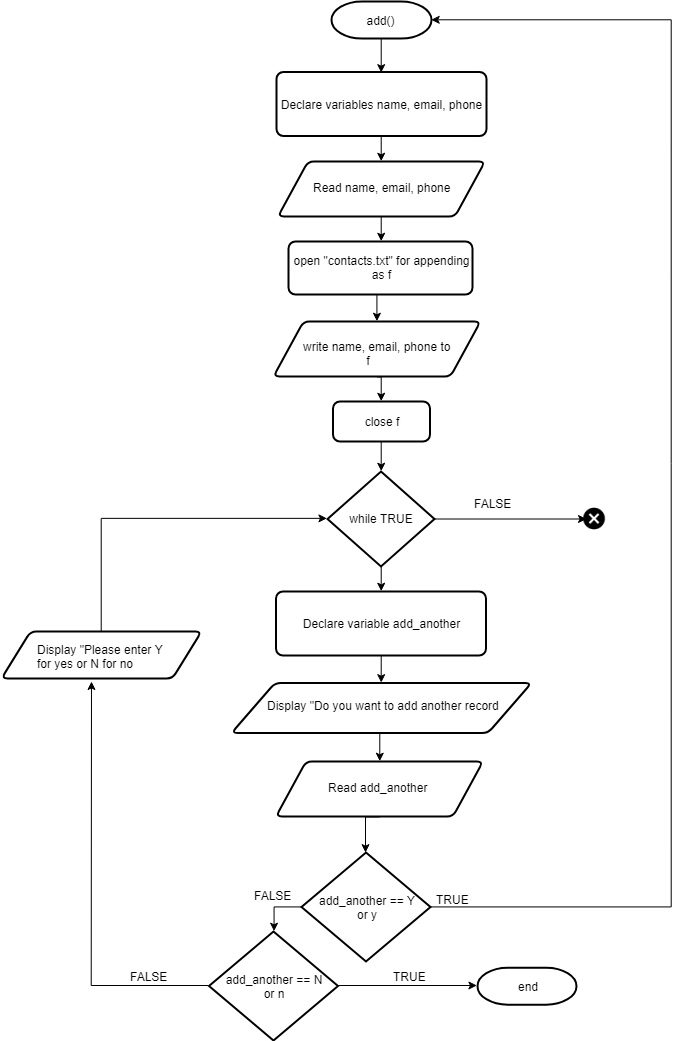

The diagram above was exported from draw.io. Its source (the exported page's mxGraphModel, read from the mxfile embedded in the PNG):
<mxGraphModel dx="1246" dy="766" grid="1" gridSize="10" guides="1" tooltips="1" connect="1" arrows="1" fold="1" page="1" pageScale="1" pageWidth="2339" pageHeight="3300" math="0" shadow="0">
  <root>
    <mxCell id="0" />
    <mxCell id="1" parent="0" />
    <mxCell id="EUf_wwhq9F0S8D6pEqKd-1" value="" style="resizable=0;html=1;align=left;verticalAlign=bottom;labelBackgroundColor=#ffffff;fontSize=10;" connectable="0" vertex="1" parent="1">
      <mxGeometry x="449" y="757.5" as="geometry" />
    </mxCell>
    <mxCell id="EUf_wwhq9F0S8D6pEqKd-18" style="edgeStyle=orthogonalEdgeStyle;rounded=0;orthogonalLoop=1;jettySize=auto;html=1;exitX=0.5;exitY=1;exitDx=0;exitDy=0;exitPerimeter=0;entryX=0.5;entryY=0;entryDx=0;entryDy=0;" edge="1" parent="1" source="EUf_wwhq9F0S8D6pEqKd-2" target="EUf_wwhq9F0S8D6pEqKd-3">
      <mxGeometry relative="1" as="geometry" />
    </mxCell>
    <mxCell id="EUf_wwhq9F0S8D6pEqKd-2" value="add()" style="strokeWidth=2;html=1;shape=mxgraph.flowchart.terminator;whiteSpace=wrap;fontSize=12;" vertex="1" parent="1">
      <mxGeometry x="400" y="720" width="100" height="37" as="geometry" />
    </mxCell>
    <mxCell id="EUf_wwhq9F0S8D6pEqKd-19" style="edgeStyle=orthogonalEdgeStyle;rounded=0;orthogonalLoop=1;jettySize=auto;html=1;exitX=0.5;exitY=1;exitDx=0;exitDy=0;entryX=0.5;entryY=0;entryDx=0;entryDy=0;" edge="1" parent="1" source="EUf_wwhq9F0S8D6pEqKd-3" target="EUf_wwhq9F0S8D6pEqKd-7">
      <mxGeometry relative="1" as="geometry" />
    </mxCell>
    <mxCell id="EUf_wwhq9F0S8D6pEqKd-3" value="Declare variables name, email, phone" style="rounded=1;whiteSpace=wrap;html=1;absoluteArcSize=1;arcSize=14;strokeWidth=2;fontSize=12;" vertex="1" parent="1">
      <mxGeometry x="345" y="790.5" width="210" height="64" as="geometry" />
    </mxCell>
    <mxCell id="EUf_wwhq9F0S8D6pEqKd-6" value="" style="resizable=0;html=1;align=left;verticalAlign=bottom;labelBackgroundColor=#ffffff;fontSize=10;" connectable="0" vertex="1" parent="1">
      <mxGeometry x="435.5" y="887" as="geometry" />
    </mxCell>
    <mxCell id="EUf_wwhq9F0S8D6pEqKd-20" style="edgeStyle=orthogonalEdgeStyle;rounded=0;orthogonalLoop=1;jettySize=auto;html=1;exitX=0.5;exitY=1;exitDx=0;exitDy=0;entryX=0.5;entryY=0;entryDx=0;entryDy=0;" edge="1" parent="1" source="EUf_wwhq9F0S8D6pEqKd-7" target="EUf_wwhq9F0S8D6pEqKd-10">
      <mxGeometry relative="1" as="geometry" />
    </mxCell>
    <mxCell id="EUf_wwhq9F0S8D6pEqKd-7" value="" style="verticalLabelPosition=bottom;verticalAlign=top;html=1;strokeWidth=2;shape=parallelogram;perimeter=parallelogramPerimeter;whiteSpace=wrap;rounded=1;arcSize=12;size=0.14492753623188515;fontSize=12;" vertex="1" parent="1">
      <mxGeometry x="346.5" y="880" width="207" height="55" as="geometry" />
    </mxCell>
    <mxCell id="EUf_wwhq9F0S8D6pEqKd-8" value="Read n&lt;span&gt;ame, email, phone&lt;/span&gt;&lt;br&gt;" style="text;html=1;resizable=0;points=[];autosize=1;align=left;verticalAlign=top;spacingTop=-4;fontSize=12;" vertex="1" parent="1">
      <mxGeometry x="380" y="897.5" width="150" height="20" as="geometry" />
    </mxCell>
    <mxCell id="EUf_wwhq9F0S8D6pEqKd-9" value="" style="resizable=0;html=1;align=left;verticalAlign=bottom;labelBackgroundColor=#ffffff;fontSize=10;" connectable="0" vertex="1" parent="1">
      <mxGeometry x="449.5" y="935" as="geometry" />
    </mxCell>
    <mxCell id="EUf_wwhq9F0S8D6pEqKd-21" style="edgeStyle=orthogonalEdgeStyle;rounded=0;orthogonalLoop=1;jettySize=auto;html=1;exitX=0.5;exitY=1;exitDx=0;exitDy=0;entryX=0.5;entryY=0;entryDx=0;entryDy=0;" edge="1" parent="1" source="EUf_wwhq9F0S8D6pEqKd-10" target="EUf_wwhq9F0S8D6pEqKd-13">
      <mxGeometry relative="1" as="geometry" />
    </mxCell>
    <mxCell id="EUf_wwhq9F0S8D6pEqKd-10" value="open &quot;contacts.txt&quot; for appending&lt;br&gt;as f&lt;br&gt;" style="rounded=1;whiteSpace=wrap;html=1;absoluteArcSize=1;arcSize=14;strokeWidth=2;fontSize=12;" vertex="1" parent="1">
      <mxGeometry x="357" y="960" width="184" height="53" as="geometry" />
    </mxCell>
    <mxCell id="EUf_wwhq9F0S8D6pEqKd-11" value="" style="resizable=0;html=1;align=left;verticalAlign=bottom;labelBackgroundColor=#ffffff;fontSize=10;" connectable="0" vertex="1" parent="1">
      <mxGeometry x="449" y="1013" as="geometry" />
    </mxCell>
    <mxCell id="EUf_wwhq9F0S8D6pEqKd-12" value="" style="resizable=0;html=1;align=left;verticalAlign=bottom;labelBackgroundColor=#ffffff;fontSize=10;" connectable="0" vertex="1" parent="1">
      <mxGeometry x="431" y="1047" as="geometry" />
    </mxCell>
    <mxCell id="EUf_wwhq9F0S8D6pEqKd-22" style="edgeStyle=orthogonalEdgeStyle;rounded=0;orthogonalLoop=1;jettySize=auto;html=1;exitX=0.5;exitY=1;exitDx=0;exitDy=0;entryX=0.5;entryY=0;entryDx=0;entryDy=0;" edge="1" parent="1" source="EUf_wwhq9F0S8D6pEqKd-13" target="EUf_wwhq9F0S8D6pEqKd-16">
      <mxGeometry relative="1" as="geometry" />
    </mxCell>
    <mxCell id="EUf_wwhq9F0S8D6pEqKd-13" value="" style="verticalLabelPosition=bottom;verticalAlign=top;html=1;strokeWidth=2;shape=parallelogram;perimeter=parallelogramPerimeter;whiteSpace=wrap;rounded=1;arcSize=12;size=0.14492753623188515;fontSize=12;" vertex="1" parent="1">
      <mxGeometry x="342" y="1040" width="207" height="55" as="geometry" />
    </mxCell>
    <mxCell id="EUf_wwhq9F0S8D6pEqKd-14" value="write n&lt;span&gt;ame, email, phone to&lt;br&gt;&lt;/span&gt;&amp;nbsp; &amp;nbsp; &amp;nbsp; &amp;nbsp; &amp;nbsp; &amp;nbsp; &amp;nbsp; &amp;nbsp; &amp;nbsp; &amp;nbsp;f&lt;br&gt;" style="text;html=1;resizable=0;points=[];autosize=1;align=left;verticalAlign=top;spacingTop=-4;fontSize=12;" vertex="1" parent="1">
      <mxGeometry x="370" y="1056" width="160" height="30" as="geometry" />
    </mxCell>
    <mxCell id="EUf_wwhq9F0S8D6pEqKd-15" value="" style="resizable=0;html=1;align=left;verticalAlign=bottom;labelBackgroundColor=#ffffff;fontSize=10;" connectable="0" vertex="1" parent="1">
      <mxGeometry x="445" y="1095" as="geometry" />
    </mxCell>
    <mxCell id="EUf_wwhq9F0S8D6pEqKd-27" style="edgeStyle=orthogonalEdgeStyle;rounded=0;orthogonalLoop=1;jettySize=auto;html=1;exitX=0.5;exitY=1;exitDx=0;exitDy=0;entryX=0.5;entryY=0;entryDx=0;entryDy=0;entryPerimeter=0;" edge="1" parent="1" source="EUf_wwhq9F0S8D6pEqKd-16" target="EUf_wwhq9F0S8D6pEqKd-23">
      <mxGeometry relative="1" as="geometry" />
    </mxCell>
    <mxCell id="EUf_wwhq9F0S8D6pEqKd-16" value="close f" style="rounded=1;whiteSpace=wrap;html=1;absoluteArcSize=1;arcSize=14;strokeWidth=2;fontSize=12;" vertex="1" parent="1">
      <mxGeometry x="401.5" y="1120" width="97" height="40" as="geometry" />
    </mxCell>
    <mxCell id="EUf_wwhq9F0S8D6pEqKd-17" value="" style="resizable=0;html=1;align=left;verticalAlign=bottom;labelBackgroundColor=#ffffff;fontSize=10;" connectable="0" vertex="1" parent="1">
      <mxGeometry x="445" y="1173" as="geometry" />
    </mxCell>
    <mxCell id="EUf_wwhq9F0S8D6pEqKd-41" style="edgeStyle=orthogonalEdgeStyle;rounded=0;orthogonalLoop=1;jettySize=auto;html=1;exitX=0.5;exitY=1;exitDx=0;exitDy=0;exitPerimeter=0;entryX=0.5;entryY=0;entryDx=0;entryDy=0;" edge="1" parent="1" source="EUf_wwhq9F0S8D6pEqKd-23" target="EUf_wwhq9F0S8D6pEqKd-34">
      <mxGeometry relative="1" as="geometry" />
    </mxCell>
    <mxCell id="EUf_wwhq9F0S8D6pEqKd-23" value="while TRUE" style="strokeWidth=2;html=1;shape=mxgraph.flowchart.decision;whiteSpace=wrap;fontSize=12;" vertex="1" parent="1">
      <mxGeometry x="396" y="1190" width="107" height="95" as="geometry" />
    </mxCell>
    <mxCell id="EUf_wwhq9F0S8D6pEqKd-24" value="" style="endArrow=classic;html=1;exitX=1;exitY=0.5;exitDx=0;exitDy=0;exitPerimeter=0;" edge="1" parent="1">
      <mxGeometry width="50" height="50" relative="1" as="geometry">
        <mxPoint x="503" y="1237.5" as="sourcePoint" />
        <mxPoint x="655" y="1237.5" as="targetPoint" />
      </mxGeometry>
    </mxCell>
    <mxCell id="EUf_wwhq9F0S8D6pEqKd-25" value="" style="shape=image;html=1;verticalAlign=top;verticalLabelPosition=bottom;labelBackgroundColor=#ffffff;imageAspect=0;aspect=fixed;image=https://cdn0.iconfinder.com/data/icons/very-basic-android-l-lollipop-icon-pack/24/close-128.png" vertex="1" parent="1">
      <mxGeometry x="650" y="1224.5" width="26" height="26" as="geometry" />
    </mxCell>
    <mxCell id="EUf_wwhq9F0S8D6pEqKd-26" value="FALSE" style="text;html=1;resizable=0;points=[];autosize=1;align=left;verticalAlign=top;spacingTop=-4;fontSize=12;" vertex="1" parent="1">
      <mxGeometry x="541" y="1213" width="47" height="14" as="geometry" />
    </mxCell>
    <mxCell id="EUf_wwhq9F0S8D6pEqKd-44" style="edgeStyle=orthogonalEdgeStyle;rounded=0;orthogonalLoop=1;jettySize=auto;html=1;exitX=0.5;exitY=1;exitDx=0;exitDy=0;entryX=0.5;entryY=0;entryDx=0;entryDy=0;" edge="1" parent="1" source="EUf_wwhq9F0S8D6pEqKd-28" target="EUf_wwhq9F0S8D6pEqKd-36">
      <mxGeometry relative="1" as="geometry" />
    </mxCell>
    <mxCell id="EUf_wwhq9F0S8D6pEqKd-28" value="" style="verticalLabelPosition=bottom;verticalAlign=top;html=1;strokeWidth=2;shape=parallelogram;perimeter=parallelogramPerimeter;whiteSpace=wrap;rounded=1;arcSize=12;size=0.14492753623188515;fontSize=12;" vertex="1" parent="1">
      <mxGeometry x="300" y="1401.5" width="300" height="50" as="geometry" />
    </mxCell>
    <mxCell id="EUf_wwhq9F0S8D6pEqKd-29" value="Display &quot;Do you want to add another record" style="text;html=1;resizable=0;points=[];autosize=1;align=left;verticalAlign=top;spacingTop=-4;fontSize=12;" vertex="1" parent="1">
      <mxGeometry x="333.5" y="1415" width="250" height="20" as="geometry" />
    </mxCell>
    <mxCell id="EUf_wwhq9F0S8D6pEqKd-30" value="" style="resizable=0;html=1;align=left;verticalAlign=bottom;labelBackgroundColor=#ffffff;fontSize=10;" connectable="0" vertex="1" parent="1">
      <mxGeometry x="396.9999999999999" y="1448.5" as="geometry" />
    </mxCell>
    <mxCell id="EUf_wwhq9F0S8D6pEqKd-31" value="" style="resizable=0;html=1;align=left;verticalAlign=bottom;labelBackgroundColor=#ffffff;fontSize=10;" connectable="0" vertex="1" parent="1">
      <mxGeometry x="403.5" y="1450" as="geometry" />
    </mxCell>
    <mxCell id="EUf_wwhq9F0S8D6pEqKd-43" style="edgeStyle=orthogonalEdgeStyle;rounded=0;orthogonalLoop=1;jettySize=auto;html=1;exitX=0.5;exitY=1;exitDx=0;exitDy=0;entryX=0.5;entryY=0;entryDx=0;entryDy=0;" edge="1" parent="1" source="EUf_wwhq9F0S8D6pEqKd-34" target="EUf_wwhq9F0S8D6pEqKd-28">
      <mxGeometry relative="1" as="geometry" />
    </mxCell>
    <mxCell id="EUf_wwhq9F0S8D6pEqKd-34" value="Declare variable add_another" style="rounded=1;whiteSpace=wrap;html=1;absoluteArcSize=1;arcSize=14;strokeWidth=2;fontSize=12;" vertex="1" parent="1">
      <mxGeometry x="344.5" y="1310" width="210" height="64" as="geometry" />
    </mxCell>
    <mxCell id="EUf_wwhq9F0S8D6pEqKd-35" value="" style="resizable=0;html=1;align=left;verticalAlign=bottom;labelBackgroundColor=#ffffff;fontSize=10;" connectable="0" vertex="1" parent="1">
      <mxGeometry x="438" y="1390" as="geometry" />
    </mxCell>
    <mxCell id="EUf_wwhq9F0S8D6pEqKd-54" style="edgeStyle=orthogonalEdgeStyle;rounded=0;orthogonalLoop=1;jettySize=auto;html=1;exitX=0.5;exitY=1;exitDx=0;exitDy=0;entryX=0.5;entryY=0;entryDx=0;entryDy=0;entryPerimeter=0;" edge="1" parent="1" source="EUf_wwhq9F0S8D6pEqKd-36" target="EUf_wwhq9F0S8D6pEqKd-46">
      <mxGeometry relative="1" as="geometry" />
    </mxCell>
    <mxCell id="EUf_wwhq9F0S8D6pEqKd-36" value="" style="verticalLabelPosition=bottom;verticalAlign=top;html=1;strokeWidth=2;shape=parallelogram;perimeter=parallelogramPerimeter;whiteSpace=wrap;rounded=1;arcSize=12;size=0.14492753623188515;fontSize=12;" vertex="1" parent="1">
      <mxGeometry x="344.5" y="1480" width="207" height="55" as="geometry" />
    </mxCell>
    <mxCell id="EUf_wwhq9F0S8D6pEqKd-37" value="Read add_another&lt;br&gt;" style="text;html=1;resizable=0;points=[];autosize=1;align=left;verticalAlign=top;spacingTop=-4;fontSize=12;" vertex="1" parent="1">
      <mxGeometry x="395" y="1497.5" width="110" height="20" as="geometry" />
    </mxCell>
    <mxCell id="EUf_wwhq9F0S8D6pEqKd-38" value="" style="resizable=0;html=1;align=left;verticalAlign=bottom;labelBackgroundColor=#ffffff;fontSize=10;" connectable="0" vertex="1" parent="1">
      <mxGeometry x="449.5" y="1525" as="geometry" />
    </mxCell>
    <mxCell id="EUf_wwhq9F0S8D6pEqKd-58" style="edgeStyle=orthogonalEdgeStyle;rounded=0;orthogonalLoop=1;jettySize=auto;html=1;exitX=0;exitY=0.5;exitDx=0;exitDy=0;exitPerimeter=0;entryX=0.5;entryY=0;entryDx=0;entryDy=0;entryPerimeter=0;" edge="1" parent="1" source="EUf_wwhq9F0S8D6pEqKd-46" target="EUf_wwhq9F0S8D6pEqKd-57">
      <mxGeometry relative="1" as="geometry" />
    </mxCell>
    <mxCell id="EUf_wwhq9F0S8D6pEqKd-69" style="edgeStyle=orthogonalEdgeStyle;rounded=0;orthogonalLoop=1;jettySize=auto;html=1;exitX=1;exitY=0.5;exitDx=0;exitDy=0;exitPerimeter=0;entryX=1;entryY=0.5;entryDx=0;entryDy=0;entryPerimeter=0;" edge="1" parent="1" source="EUf_wwhq9F0S8D6pEqKd-46" target="EUf_wwhq9F0S8D6pEqKd-2">
      <mxGeometry relative="1" as="geometry">
        <Array as="points">
          <mxPoint x="740" y="1625" />
          <mxPoint x="740" y="738" />
        </Array>
      </mxGeometry>
    </mxCell>
    <mxCell id="EUf_wwhq9F0S8D6pEqKd-46" value="add_another == Y&lt;br&gt;or y&lt;br&gt;" style="strokeWidth=2;html=1;shape=mxgraph.flowchart.decision;whiteSpace=wrap;fontSize=12;" vertex="1" parent="1">
      <mxGeometry x="370" y="1571" width="129" height="109" as="geometry" />
    </mxCell>
    <mxCell id="EUf_wwhq9F0S8D6pEqKd-47" value="" style="resizable=0;html=1;align=left;verticalAlign=bottom;labelBackgroundColor=#ffffff;fontSize=10;" connectable="0" vertex="1" parent="1">
      <mxGeometry x="392" y="1618.5" as="geometry" />
    </mxCell>
    <mxCell id="EUf_wwhq9F0S8D6pEqKd-48" value="" style="resizable=0;html=1;align=left;verticalAlign=bottom;labelBackgroundColor=#ffffff;fontSize=10;" connectable="0" vertex="1" parent="1">
      <mxGeometry x="446" y="1665.5" as="geometry" />
    </mxCell>
    <mxCell id="EUf_wwhq9F0S8D6pEqKd-51" value="" style="resizable=0;html=1;align=left;verticalAlign=bottom;labelBackgroundColor=#ffffff;fontSize=10;" connectable="0" vertex="1" parent="1">
      <mxGeometry x="619" y="1665.5" as="geometry" />
    </mxCell>
    <mxCell id="EUf_wwhq9F0S8D6pEqKd-53" value="TRUE" style="text;html=1;resizable=0;points=[];autosize=1;align=left;verticalAlign=top;spacingTop=-4;fontSize=12;" vertex="1" parent="1">
      <mxGeometry x="503" y="1608.5" width="43" height="14" as="geometry" />
    </mxCell>
    <mxCell id="EUf_wwhq9F0S8D6pEqKd-61" style="edgeStyle=orthogonalEdgeStyle;rounded=0;orthogonalLoop=1;jettySize=auto;html=1;exitX=1;exitY=0.5;exitDx=0;exitDy=0;exitPerimeter=0;entryX=0;entryY=0.5;entryDx=0;entryDy=0;entryPerimeter=0;" edge="1" parent="1" source="EUf_wwhq9F0S8D6pEqKd-57" target="EUf_wwhq9F0S8D6pEqKd-60">
      <mxGeometry relative="1" as="geometry" />
    </mxCell>
    <mxCell id="EUf_wwhq9F0S8D6pEqKd-67" style="edgeStyle=orthogonalEdgeStyle;rounded=0;orthogonalLoop=1;jettySize=auto;html=1;exitX=0;exitY=0.5;exitDx=0;exitDy=0;exitPerimeter=0;" edge="1" parent="1" source="EUf_wwhq9F0S8D6pEqKd-57">
      <mxGeometry relative="1" as="geometry">
        <mxPoint x="160" y="1400" as="targetPoint" />
      </mxGeometry>
    </mxCell>
    <mxCell id="EUf_wwhq9F0S8D6pEqKd-57" value="add_another == N&lt;br&gt;or n&lt;br&gt;" style="strokeWidth=2;html=1;shape=mxgraph.flowchart.decision;whiteSpace=wrap;fontSize=12;" vertex="1" parent="1">
      <mxGeometry x="277.5" y="1650" width="129" height="109" as="geometry" />
    </mxCell>
    <mxCell id="EUf_wwhq9F0S8D6pEqKd-59" value="FALSE" style="text;html=1;resizable=0;points=[];autosize=1;align=left;verticalAlign=top;spacingTop=-4;fontSize=12;" vertex="1" parent="1">
      <mxGeometry x="321" y="1604.5" width="47" height="14" as="geometry" />
    </mxCell>
    <mxCell id="EUf_wwhq9F0S8D6pEqKd-60" value="end" style="strokeWidth=2;html=1;shape=mxgraph.flowchart.terminator;whiteSpace=wrap;fontSize=12;" vertex="1" parent="1">
      <mxGeometry x="546" y="1686.142857142857" width="99" height="37" as="geometry" />
    </mxCell>
    <mxCell id="EUf_wwhq9F0S8D6pEqKd-62" value="TRUE" style="text;html=1;resizable=0;points=[];autosize=1;align=left;verticalAlign=top;spacingTop=-4;fontSize=12;" vertex="1" parent="1">
      <mxGeometry x="460" y="1686" width="43" height="14" as="geometry" />
    </mxCell>
    <mxCell id="EUf_wwhq9F0S8D6pEqKd-68" style="edgeStyle=orthogonalEdgeStyle;rounded=0;orthogonalLoop=1;jettySize=auto;html=1;exitX=0.5;exitY=0;exitDx=0;exitDy=0;entryX=0;entryY=0.5;entryDx=0;entryDy=0;entryPerimeter=0;" edge="1" parent="1" source="EUf_wwhq9F0S8D6pEqKd-63" target="EUf_wwhq9F0S8D6pEqKd-23">
      <mxGeometry relative="1" as="geometry" />
    </mxCell>
    <mxCell id="EUf_wwhq9F0S8D6pEqKd-63" value="" style="verticalLabelPosition=bottom;verticalAlign=top;html=1;strokeWidth=2;shape=parallelogram;perimeter=parallelogramPerimeter;whiteSpace=wrap;rounded=1;arcSize=12;size=0.14492753623188515;fontSize=12;" vertex="1" parent="1">
      <mxGeometry x="70" y="1350" width="200" height="47" as="geometry" />
    </mxCell>
    <mxCell id="EUf_wwhq9F0S8D6pEqKd-64" value="Display &quot;Please enter Y&lt;br&gt;for yes or N for no" style="text;html=1;resizable=0;points=[];autosize=1;align=left;verticalAlign=top;spacingTop=-4;fontSize=12;" vertex="1" parent="1">
      <mxGeometry x="103.5" y="1359" width="140" height="30" as="geometry" />
    </mxCell>
    <mxCell id="EUf_wwhq9F0S8D6pEqKd-65" value="" style="resizable=0;html=1;align=left;verticalAlign=bottom;labelBackgroundColor=#ffffff;fontSize=10;" connectable="0" vertex="1" parent="1">
      <mxGeometry x="166.9999999999999" y="1397" as="geometry" />
    </mxCell>
    <mxCell id="EUf_wwhq9F0S8D6pEqKd-66" value="" style="resizable=0;html=1;align=left;verticalAlign=bottom;labelBackgroundColor=#ffffff;fontSize=10;" connectable="0" vertex="1" parent="1">
      <mxGeometry x="173.5" y="1398.5" as="geometry" />
    </mxCell>
    <mxCell id="EUf_wwhq9F0S8D6pEqKd-70" value="FALSE" style="text;html=1;resizable=0;points=[];autosize=1;align=left;verticalAlign=top;spacingTop=-4;fontSize=12;" vertex="1" parent="1">
      <mxGeometry x="196.5" y="1686" width="47" height="14" as="geometry" />
    </mxCell>
  </root>
</mxGraphModel>